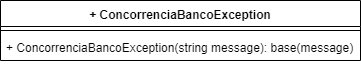

The diagram above was exported from draw.io. Its source (the exported page's mxGraphModel, read from the mxfile embedded in the PNG):
<mxGraphModel dx="984" dy="349" grid="1" gridSize="10" guides="1" tooltips="1" connect="1" arrows="1" fold="1" page="1" pageScale="1" pageWidth="1169" pageHeight="827" math="0" shadow="0">
  <root>
    <mxCell id="0" />
    <mxCell id="1" parent="0" />
    <mxCell id="MYMX8F3CuHnzxPZbWVWI-5" value="+ ConcorrenciaBancoException" style="swimlane;fontStyle=1;align=center;verticalAlign=top;childLayout=stackLayout;horizontal=1;startSize=26;horizontalStack=0;resizeParent=1;resizeParentMax=0;resizeLast=0;collapsible=1;marginBottom=0;" vertex="1" parent="1">
      <mxGeometry x="10" y="70" width="360" height="60" as="geometry" />
    </mxCell>
    <mxCell id="MYMX8F3CuHnzxPZbWVWI-7" value="" style="line;strokeWidth=1;fillColor=none;align=left;verticalAlign=middle;spacingTop=-1;spacingLeft=3;spacingRight=3;rotatable=0;labelPosition=right;points=[];portConstraint=eastwest;" vertex="1" parent="MYMX8F3CuHnzxPZbWVWI-5">
      <mxGeometry y="26" width="360" height="8" as="geometry" />
    </mxCell>
    <mxCell id="MYMX8F3CuHnzxPZbWVWI-8" value="+ ConcorrenciaBancoException(string message): base(message)" style="text;strokeColor=none;fillColor=none;align=left;verticalAlign=top;spacingLeft=4;spacingRight=4;overflow=hidden;rotatable=0;points=[[0,0.5],[1,0.5]];portConstraint=eastwest;" vertex="1" parent="MYMX8F3CuHnzxPZbWVWI-5">
      <mxGeometry y="34" width="360" height="26" as="geometry" />
    </mxCell>
  </root>
</mxGraphModel>